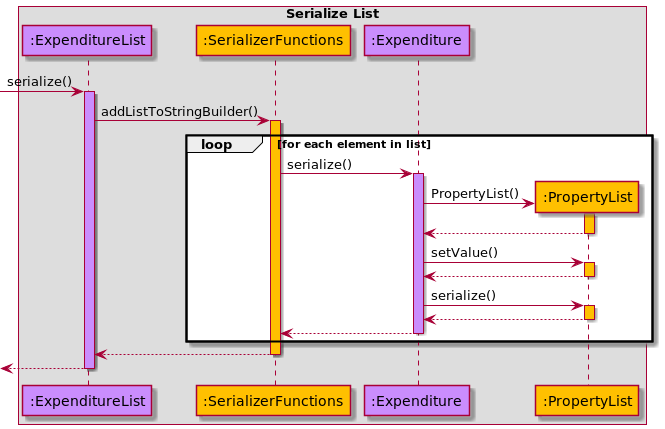

The diagram above was rendered by PlantUML. Its source (embedded in the PNG):
@startuml
!include Style.puml

box Serialize List
participant ":ExpenditureList" as ExpenditureList USERFINANCIAL_COLOUR
participant ":SerializerFunctions" as SerializerFunctions STORAGE_COLOUR
participant ":Expenditure" as Expenditure USERFINANCIAL_COLOUR
participant ":PropertyList" as PropertyList STORAGE_COLOUR
end box

[-> ExpenditureList : serialize()
activate ExpenditureList USERFINANCIAL_COLOUR
ExpenditureList -> SerializerFunctions : addListToStringBuilder()
activate SerializerFunctions STORAGE_COLOUR
loop for each element in list
    SerializerFunctions -> Expenditure : serialize()
    activate Expenditure USERFINANCIAL_COLOUR

    Expenditure -> PropertyList ** : PropertyList()
    activate PropertyList STORAGE_COLOUR
    deactivate PropertyList
    PropertyList --> Expenditure --
    Expenditure -> PropertyList : setValue()
    activate PropertyList STORAGE_COLOUR
    PropertyList --> Expenditure --
    Expenditure -> PropertyList : serialize()
    activate PropertyList STORAGE_COLOUR
    PropertyList --> Expenditure --

    Expenditure --> SerializerFunctions --
end
SerializerFunctions --> ExpenditureList --
[<-- ExpenditureList --

@enduml